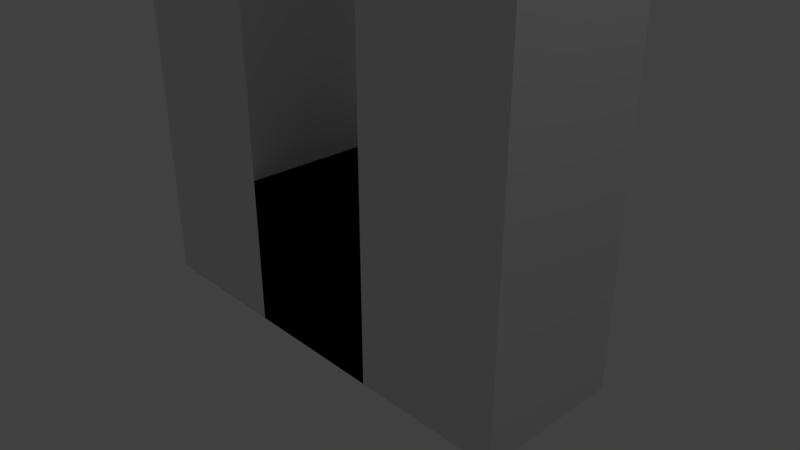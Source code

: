 # Source: 0.blend  (saved by Blender 2.79.0; exported with 4.5.12 LTS)
import bpy
from mathutils import Matrix  # noqa: F401  (used for matrix-valued properties, if any)

bpy.ops.wm.read_factory_settings(use_empty=True)
scene = bpy.context.scene
scene.name = 'Scene'

# ---- collections
col_collection_1 = bpy.data.collections.new('Collection 1'); scene.collection.children.link(col_collection_1)

# ---- world
world_world = bpy.data.worlds.new('World'); scene.world = world_world
world_world.color = (0.05088, 0.05088, 0.05088)
world_world.use_sun_shadow = False
world_world.sun_shadow_jitter_overblur = 0.0
world_world.cycles.sampling_method = 'MANUAL'

# ---- cameras
cam_camera = bpy.data.cameras.new('Camera')
cam_camera.clip_end = 100.0
cam_camera.lens = 35.0
cam_camera.sensor_width = 32.0
cam_camera.sensor_height = 18.0
cam_camera.ortho_scale = 7.314
cam_camera.dof.focus_distance = 0.0
cam_camera.dof.aperture_fstop = 128.0

# ---- lights
light_lamp = bpy.data.lights.new('Lamp', 'POINT')
light_lamp.transmission_factor = 0.0
light_lamp.cutoff_distance = 30.0
light_lamp.energy = 100.0
light_lamp.shadow_buffer_clip_start = 1.001
light_lamp.shadow_soft_size = 0.1
light_lamp.shadow_maximum_resolution = 0.006
light_lamp.use_absolute_resolution = True

# ---- meshes
me_cube_001 = bpy.data.meshes.new('Cube.001')
me_cube_001.from_pydata([(-1.0, -1.0, -1.0), (-1.0, -1.0, 1.0), (-1.0, 1.0, -1.0), (-1.0, 1.0, 1.0), (1.0, -1.0, -1.0), (1.0, -1.0, 1.0), (1.0, 1.0, -1.0), (1.0, 1.0, 1.0)], [], [(0, 1, 3, 2), (2, 3, 7, 6), (6, 7, 5, 4), (4, 5, 1, 0), (2, 6, 4, 0), (7, 3, 1, 5)])
me_cube_001.use_remesh_preserve_volume = False
me_cube_001.use_remesh_preserve_attributes = False
me_cube_001.use_mirror_vertex_groups = False
me_cube_001.update()
me_cube_000 = bpy.data.meshes.new('Cube.000')
me_cube_000.from_pydata([(-1.0, -1.0, -1.0), (-1.0, -1.0, 1.0), (-1.0, 1.0, -1.0), (-1.0, 1.0, 1.0), (1.0, -1.0, -1.0), (1.0, -1.0, 1.0), (1.0, 1.0, -1.0), (1.0, 1.0, 1.0)], [], [(0, 1, 3, 2), (2, 3, 7, 6), (6, 7, 5, 4), (4, 5, 1, 0), (2, 6, 4, 0), (7, 3, 1, 5)])
me_cube_000.use_remesh_preserve_volume = False
me_cube_000.use_remesh_preserve_attributes = False
me_cube_000.use_mirror_vertex_groups = False
me_cube_000.update()
me_cube_016 = bpy.data.meshes.new('Cube.016')
me_cube_016.from_pydata([(-1.0, -1.0, -1.0), (-1.0, -1.0, 1.0), (-1.0, 1.0, -1.0), (-1.0, 1.0, 1.0), (1.0, -1.0, -1.0), (1.0, -1.0, 1.0), (1.0, 1.0, -1.0), (1.0, 1.0, 1.0)], [], [(0, 1, 3, 2), (2, 3, 7, 6), (6, 7, 5, 4), (4, 5, 1, 0), (2, 6, 4, 0), (7, 3, 1, 5)])
me_cube_016.use_remesh_preserve_volume = False
me_cube_016.use_remesh_preserve_attributes = False
me_cube_016.use_mirror_vertex_groups = False
me_cube_016.update()
me_cube_015 = bpy.data.meshes.new('Cube.015')
me_cube_015.from_pydata([(-1.0, -1.0, -1.0), (-1.0, -1.0, 1.0), (-1.0, 1.0, -1.0), (-1.0, 1.0, 1.0), (1.0, -1.0, -1.0), (1.0, -1.0, 1.0), (1.0, 1.0, -1.0), (1.0, 1.0, 1.0)], [], [(0, 1, 3, 2), (2, 3, 7, 6), (6, 7, 5, 4), (4, 5, 1, 0), (2, 6, 4, 0), (7, 3, 1, 5)])
me_cube_015.use_remesh_preserve_volume = False
me_cube_015.use_remesh_preserve_attributes = False
me_cube_015.use_mirror_vertex_groups = False
me_cube_015.update()
me_cube_014 = bpy.data.meshes.new('Cube.014')
me_cube_014.from_pydata([(-1.0, -1.0, -1.0), (-1.0, -1.0, 1.0), (-1.0, 1.0, -1.0), (-1.0, 1.0, 1.0), (1.0, -1.0, -1.0), (1.0, -1.0, 1.0), (1.0, 1.0, -1.0), (1.0, 1.0, 1.0)], [], [(0, 1, 3, 2), (2, 3, 7, 6), (6, 7, 5, 4), (4, 5, 1, 0), (2, 6, 4, 0), (7, 3, 1, 5)])
me_cube_014.use_remesh_preserve_volume = False
me_cube_014.use_remesh_preserve_attributes = False
me_cube_014.use_mirror_vertex_groups = False
me_cube_014.update()
me_cube_013 = bpy.data.meshes.new('Cube.013')
me_cube_013.from_pydata([(-1.0, -1.0, -1.0), (-1.0, -1.0, 1.0), (-1.0, 1.0, -1.0), (-1.0, 1.0, 1.0), (1.0, -1.0, -1.0), (1.0, -1.0, 1.0), (1.0, 1.0, -1.0), (1.0, 1.0, 1.0)], [], [(0, 1, 3, 2), (2, 3, 7, 6), (6, 7, 5, 4), (4, 5, 1, 0), (2, 6, 4, 0), (7, 3, 1, 5)])
me_cube_013.use_remesh_preserve_volume = False
me_cube_013.use_remesh_preserve_attributes = False
me_cube_013.use_mirror_vertex_groups = False
me_cube_013.update()
me_cube_012 = bpy.data.meshes.new('Cube.012')
me_cube_012.from_pydata([(-1.0, -1.0, -1.0), (-1.0, -1.0, 1.0), (-1.0, 1.0, -1.0), (-1.0, 1.0, 1.0), (1.0, -1.0, -1.0), (1.0, -1.0, 1.0), (1.0, 1.0, -1.0), (1.0, 1.0, 1.0)], [], [(0, 1, 3, 2), (2, 3, 7, 6), (6, 7, 5, 4), (4, 5, 1, 0), (2, 6, 4, 0), (7, 3, 1, 5)])
me_cube_012.use_remesh_preserve_volume = False
me_cube_012.use_remesh_preserve_attributes = False
me_cube_012.use_mirror_vertex_groups = False
me_cube_012.update()
me_cube_011 = bpy.data.meshes.new('Cube.011')
me_cube_011.from_pydata([(-1.0, -1.0, -1.0), (-1.0, -1.0, 1.0), (-1.0, 1.0, -1.0), (-1.0, 1.0, 1.0), (1.0, -1.0, -1.0), (1.0, -1.0, 1.0), (1.0, 1.0, -1.0), (1.0, 1.0, 1.0)], [], [(0, 1, 3, 2), (2, 3, 7, 6), (6, 7, 5, 4), (4, 5, 1, 0), (2, 6, 4, 0), (7, 3, 1, 5)])
me_cube_011.use_remesh_preserve_volume = False
me_cube_011.use_remesh_preserve_attributes = False
me_cube_011.use_mirror_vertex_groups = False
me_cube_011.update()
me_cube_009 = bpy.data.meshes.new('Cube.009')
me_cube_009.from_pydata([(-1.0, -1.0, -1.0), (-1.0, -1.0, 1.0), (-1.0, 1.0, -1.0), (-1.0, 1.0, 1.0), (1.0, -1.0, -1.0), (1.0, -1.0, 1.0), (1.0, 1.0, -1.0), (1.0, 1.0, 1.0)], [], [(0, 1, 3, 2), (2, 3, 7, 6), (6, 7, 5, 4), (4, 5, 1, 0), (2, 6, 4, 0), (7, 3, 1, 5)])
me_cube_009.use_remesh_preserve_volume = False
me_cube_009.use_remesh_preserve_attributes = False
me_cube_009.use_mirror_vertex_groups = False
me_cube_009.update()
me_cube_008 = bpy.data.meshes.new('Cube.008')
me_cube_008.from_pydata([(-1.0, -1.0, -1.0), (-1.0, -1.0, 1.0), (-1.0, 1.0, -1.0), (-1.0, 1.0, 1.0), (1.0, -1.0, -1.0), (1.0, -1.0, 1.0), (1.0, 1.0, -1.0), (1.0, 1.0, 1.0)], [], [(0, 1, 3, 2), (2, 3, 7, 6), (6, 7, 5, 4), (4, 5, 1, 0), (2, 6, 4, 0), (7, 3, 1, 5)])
me_cube_008.use_remesh_preserve_volume = False
me_cube_008.use_remesh_preserve_attributes = False
me_cube_008.use_mirror_vertex_groups = False
me_cube_008.update()
me_cube_006 = bpy.data.meshes.new('Cube.006')
me_cube_006.from_pydata([(-1.0, -1.0, -1.0), (-1.0, -1.0, 1.0), (-1.0, 1.0, -1.0), (-1.0, 1.0, 1.0), (1.0, -1.0, -1.0), (1.0, -1.0, 1.0), (1.0, 1.0, -1.0), (1.0, 1.0, 1.0)], [], [(0, 1, 3, 2), (2, 3, 7, 6), (6, 7, 5, 4), (4, 5, 1, 0), (2, 6, 4, 0), (7, 3, 1, 5)])
me_cube_006.use_remesh_preserve_volume = False
me_cube_006.use_remesh_preserve_attributes = False
me_cube_006.use_mirror_vertex_groups = False
me_cube_006.update()
me_cube_003 = bpy.data.meshes.new('Cube.003')
me_cube_003.from_pydata([(-1.0, -1.0, -1.0), (-1.0, -1.0, 1.0), (-1.0, 1.0, -1.0), (-1.0, 1.0, 1.0), (1.0, -1.0, -1.0), (1.0, -1.0, 1.0), (1.0, 1.0, -1.0), (1.0, 1.0, 1.0)], [], [(0, 1, 3, 2), (2, 3, 7, 6), (6, 7, 5, 4), (4, 5, 1, 0), (2, 6, 4, 0), (7, 3, 1, 5)])
me_cube_003.use_remesh_preserve_volume = False
me_cube_003.use_remesh_preserve_attributes = False
me_cube_003.use_mirror_vertex_groups = False
me_cube_003.update()
me_cube_002 = bpy.data.meshes.new('Cube.002')
me_cube_002.from_pydata([(-1.0, -1.0, -1.0), (-1.0, -1.0, 1.0), (-1.0, 1.0, -1.0), (-1.0, 1.0, 1.0), (1.0, -1.0, -1.0), (1.0, -1.0, 1.0), (1.0, 1.0, -1.0), (1.0, 1.0, 1.0)], [], [(0, 1, 3, 2), (2, 3, 7, 6), (6, 7, 5, 4), (4, 5, 1, 0), (2, 6, 4, 0), (7, 3, 1, 5)])
me_cube_002.use_remesh_preserve_volume = False
me_cube_002.use_remesh_preserve_attributes = False
me_cube_002.use_mirror_vertex_groups = False
me_cube_002.update()

# ---- objects
ob_cube_013 = bpy.data.objects.new('Cube.013', me_cube_001)
ob_cube_012 = bpy.data.objects.new('Cube.012', me_cube_000)
ob_cube_011 = bpy.data.objects.new('Cube.011', me_cube_016)
ob_cube_010 = bpy.data.objects.new('Cube.010', me_cube_015)
ob_cube_009 = bpy.data.objects.new('Cube.009', me_cube_014)
ob_cube_008 = bpy.data.objects.new('Cube.008', me_cube_013)
ob_cube_003 = bpy.data.objects.new('Cube.003', me_cube_012)
ob_cube_002 = bpy.data.objects.new('Cube.002', me_cube_011)
ob_cube_007 = bpy.data.objects.new('Cube.007', me_cube_009)
ob_cube_006 = bpy.data.objects.new('Cube.006', me_cube_008)
ob_cube_004 = bpy.data.objects.new('Cube.004', me_cube_006)
ob_cube_001 = bpy.data.objects.new('Cube.001', me_cube_003)
ob_cube = bpy.data.objects.new('Cube', me_cube_002)
ob_lamp = bpy.data.objects.new('Lamp', light_lamp)
ob_camera = bpy.data.objects.new('Camera', cam_camera)

# ---- transforms, parenting, visibility, modifiers, constraints
ob_cube_013.location = (-2.0, 0.0, 6.0)
ob_cube_013.lineart.crease_threshold = 0.0
ob_cube_012.location = (2.0, 0.0, 2.0)
ob_cube_012.lineart.crease_threshold = 0.0
ob_cube_011.location = (-2.0, 0.0, 8.0)
ob_cube_011.lineart.crease_threshold = 0.0
ob_cube_010.location = (-2.0, 0.0, 4.0)
ob_cube_010.lineart.crease_threshold = 0.0
ob_cube_009.location = (2.0, 0.0, 4.0)
ob_cube_009.lineart.crease_threshold = 0.0
ob_cube_008.location = (2.0, 0.0, 8.0)
ob_cube_008.lineart.crease_threshold = 0.0
ob_cube_003.location = (-2.0, 0.0, 0.0)
ob_cube_003.lineart.crease_threshold = 0.0
ob_cube_002.location = (2.0, 0.0, 0.0)
ob_cube_002.lineart.crease_threshold = 0.0
ob_cube_007.location = (0.0, 0.0, 8.0)
ob_cube_007.lineart.crease_threshold = 0.0
ob_cube_006.location = (2.0, 0.0, 6.0)
ob_cube_006.lineart.crease_threshold = 0.0
ob_cube_004.location = (-2.0, 0.0, 2.0)
ob_cube_004.lineart.crease_threshold = 0.0
ob_cube_001.location = (0.0, 0.0, 0.0)
ob_cube_001.lineart.crease_threshold = 0.0
ob_cube.location = (0.0, 0.0, 0.0)
ob_cube.lineart.crease_threshold = 0.0
ob_lamp.location = (6.538, 1.005, 9.921)
ob_lamp.rotation_euler = (0.6503, 0.05522, 1.866)
ob_lamp.lock_rotations_4d = False
ob_lamp.empty_display_type = 'ARROWS'
ob_lamp.color = (0.0, 0.0, 0.0, 0.0)
ob_lamp.lineart.crease_threshold = 0.0
ob_camera.location = (7.481, -6.508, 5.344)
ob_camera.rotation_euler = (1.109, 0.0, 0.8149)
ob_camera.lock_rotations_4d = False
ob_camera.empty_display_type = 'ARROWS'
ob_camera.color = (0.0, 0.0, 0.0, 0.0)
ob_camera.display_type = 'WIRE'
ob_camera.lineart.crease_threshold = 0.0

# ---- collection membership
col_collection_1.objects.link(ob_cube_013)
col_collection_1.objects.link(ob_cube_012)
col_collection_1.objects.link(ob_cube_011)
col_collection_1.objects.link(ob_cube_010)
col_collection_1.objects.link(ob_cube_009)
col_collection_1.objects.link(ob_cube_008)
col_collection_1.objects.link(ob_cube_003)
col_collection_1.objects.link(ob_cube_002)
col_collection_1.objects.link(ob_cube_007)
col_collection_1.objects.link(ob_cube_006)
col_collection_1.objects.link(ob_cube_004)
col_collection_1.objects.link(ob_cube_001)
col_collection_1.objects.link(ob_cube)
col_collection_1.objects.link(ob_lamp)
col_collection_1.objects.link(ob_camera)

# ---- scene / render settings (as saved in the file)
scene.camera = ob_camera
scene.frame_start = 1; scene.frame_end = 250; scene.frame_set(1)
scene.render.engine = 'BLENDER_EEVEE_NEXT'
scene.render.resolution_percentage = 50
scene.render.dither_intensity = 0.0
scene.cycles.use_denoising = False
scene.cycles.samples = 128
scene.cycles.sampling_pattern = 'TABULATED_SOBOL'
scene.cycles.use_adaptive_sampling = False
scene.cycles.use_light_tree = False
scene.cycles.blur_glossy = 0.0
scene.cycles.sample_clamp_indirect = 0.0
scene.view_settings.view_transform = 'Standard'
bpy.context.view_layer.update()

